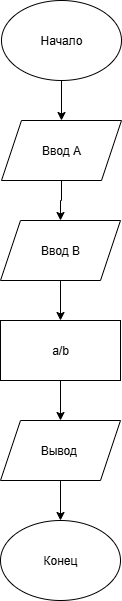

The diagram above was exported from draw.io. Its source (the exported page's mxGraphModel, read from the mxfile embedded in the PNG):
<mxGraphModel dx="1426" dy="785" grid="1" gridSize="10" guides="1" tooltips="1" connect="1" arrows="1" fold="1" page="1" pageScale="1" pageWidth="827" pageHeight="1169" math="0" shadow="0">
  <root>
    <mxCell id="0" />
    <mxCell id="1" parent="0" />
    <mxCell id="AouACR1MMHeYYfOb8bs1-10" style="edgeStyle=orthogonalEdgeStyle;rounded=0;orthogonalLoop=1;jettySize=auto;html=1;entryX=0.5;entryY=0;entryDx=0;entryDy=0;" parent="1" source="AouACR1MMHeYYfOb8bs1-1" target="AouACR1MMHeYYfOb8bs1-2" edge="1">
      <mxGeometry relative="1" as="geometry">
        <mxPoint x="414" y="140" as="targetPoint" />
      </mxGeometry>
    </mxCell>
    <mxCell id="AouACR1MMHeYYfOb8bs1-1" value="Начало" style="ellipse;whiteSpace=wrap;html=1;" parent="1" vertex="1">
      <mxGeometry x="354" y="40" width="120" height="80" as="geometry" />
    </mxCell>
    <mxCell id="AouACR1MMHeYYfOb8bs1-12" style="edgeStyle=orthogonalEdgeStyle;rounded=0;orthogonalLoop=1;jettySize=auto;html=1;entryX=0.5;entryY=0;entryDx=0;entryDy=0;" parent="1" source="AouACR1MMHeYYfOb8bs1-2" target="AouACR1MMHeYYfOb8bs1-3" edge="1">
      <mxGeometry relative="1" as="geometry" />
    </mxCell>
    <mxCell id="AouACR1MMHeYYfOb8bs1-2" value="Ввод A" style="shape=parallelogram;perimeter=parallelogramPerimeter;whiteSpace=wrap;html=1;fixedSize=1;" parent="1" vertex="1">
      <mxGeometry x="354" y="160" width="120" height="60" as="geometry" />
    </mxCell>
    <mxCell id="AouACR1MMHeYYfOb8bs1-13" style="edgeStyle=orthogonalEdgeStyle;rounded=0;orthogonalLoop=1;jettySize=auto;html=1;entryX=0.5;entryY=0;entryDx=0;entryDy=0;" parent="1" source="AouACR1MMHeYYfOb8bs1-3" edge="1">
      <mxGeometry relative="1" as="geometry">
        <mxPoint x="413" y="360.0000000000001" as="targetPoint" />
      </mxGeometry>
    </mxCell>
    <mxCell id="AouACR1MMHeYYfOb8bs1-3" value="Ввод B" style="shape=parallelogram;perimeter=parallelogramPerimeter;whiteSpace=wrap;html=1;fixedSize=1;" parent="1" vertex="1">
      <mxGeometry x="353" y="260" width="120" height="60" as="geometry" />
    </mxCell>
    <mxCell id="AouACR1MMHeYYfOb8bs1-17" style="edgeStyle=orthogonalEdgeStyle;rounded=0;orthogonalLoop=1;jettySize=auto;html=1;entryX=0.5;entryY=0;entryDx=0;entryDy=0;" parent="1" source="AouACR1MMHeYYfOb8bs1-14" target="AouACR1MMHeYYfOb8bs1-15" edge="1">
      <mxGeometry relative="1" as="geometry" />
    </mxCell>
    <mxCell id="AouACR1MMHeYYfOb8bs1-14" value="a/b" style="rounded=0;whiteSpace=wrap;html=1;" parent="1" vertex="1">
      <mxGeometry x="353" y="360" width="120" height="60" as="geometry" />
    </mxCell>
    <mxCell id="AouACR1MMHeYYfOb8bs1-19" style="edgeStyle=orthogonalEdgeStyle;rounded=0;orthogonalLoop=1;jettySize=auto;html=1;entryX=0.5;entryY=0;entryDx=0;entryDy=0;" parent="1" source="AouACR1MMHeYYfOb8bs1-15" target="AouACR1MMHeYYfOb8bs1-18" edge="1">
      <mxGeometry relative="1" as="geometry" />
    </mxCell>
    <mxCell id="AouACR1MMHeYYfOb8bs1-15" value="Вывод&amp;nbsp;" style="shape=parallelogram;perimeter=parallelogramPerimeter;whiteSpace=wrap;html=1;fixedSize=1;" parent="1" vertex="1">
      <mxGeometry x="353" y="460" width="120" height="60" as="geometry" />
    </mxCell>
    <mxCell id="AouACR1MMHeYYfOb8bs1-18" value="Конец" style="ellipse;whiteSpace=wrap;html=1;" parent="1" vertex="1">
      <mxGeometry x="353" y="560" width="120" height="80" as="geometry" />
    </mxCell>
  </root>
</mxGraphModel>